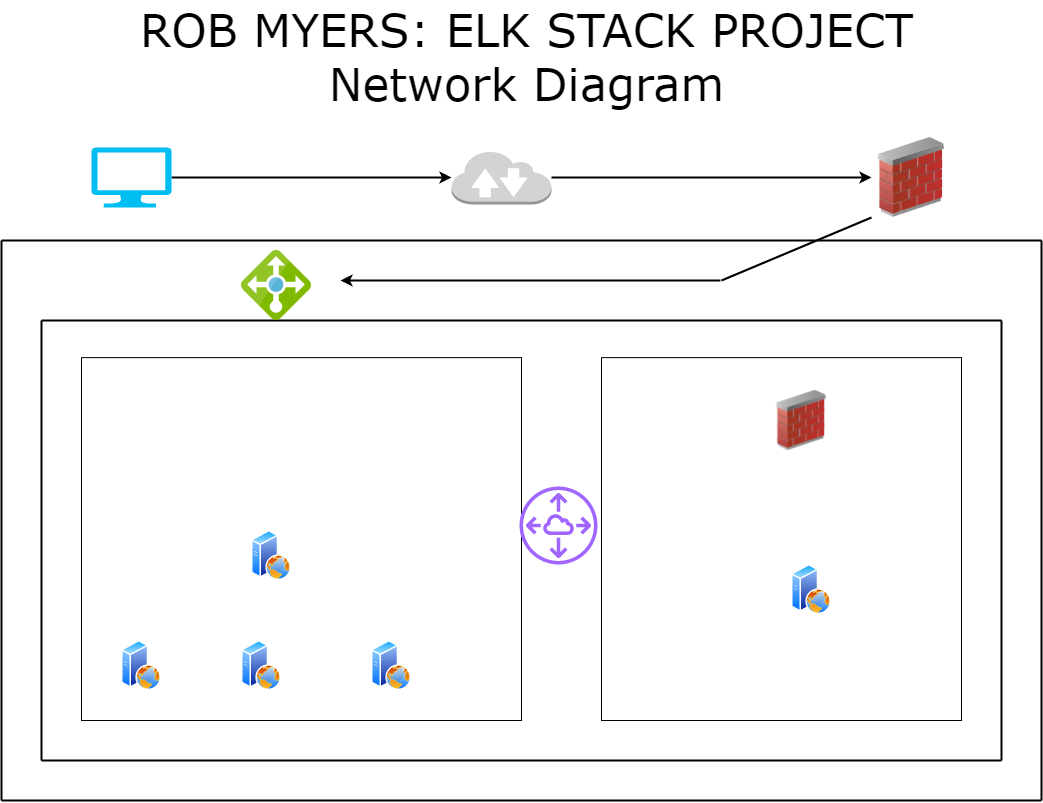

The diagram above was exported from draw.io. Its source (the exported page's mxGraphModel, read from the mxfile embedded in the PNG):
<mxGraphModel dx="1086" dy="626" grid="1" gridSize="10" guides="1" tooltips="1" connect="1" arrows="1" fold="1" page="1" pageScale="1" pageWidth="1100" pageHeight="850" math="0" shadow="0">
  <root>
    <mxCell id="0" />
    <mxCell id="1" parent="0" />
    <mxCell id="lARJqQY4o99jqL_0nzx--18" value="" style="whiteSpace=wrap;html=1;" vertex="1" parent="1">
      <mxGeometry x="640" y="357.14" width="360" height="362.86" as="geometry" />
    </mxCell>
    <mxCell id="lARJqQY4o99jqL_0nzx--17" value="" style="whiteSpace=wrap;html=1;" vertex="1" parent="1">
      <mxGeometry x="120" y="357.14" width="440" height="362.86" as="geometry" />
    </mxCell>
    <mxCell id="lARJqQY4o99jqL_0nzx--3" style="edgeStyle=orthogonalEdgeStyle;orthogonalLoop=1;jettySize=auto;html=1;strokeWidth=2;" edge="1" parent="1" source="lARJqQY4o99jqL_0nzx--1" target="lARJqQY4o99jqL_0nzx--2">
      <mxGeometry relative="1" as="geometry" />
    </mxCell>
    <mxCell id="lARJqQY4o99jqL_0nzx--1" value="" style="verticalLabelPosition=bottom;html=1;verticalAlign=top;align=center;strokeColor=none;fillColor=#00BEF2;shape=mxgraph.azure.computer;pointerEvents=1;" vertex="1" parent="1">
      <mxGeometry x="130" y="147" width="80" height="60" as="geometry" />
    </mxCell>
    <mxCell id="lARJqQY4o99jqL_0nzx--21" style="edgeStyle=orthogonalEdgeStyle;orthogonalLoop=1;jettySize=auto;html=1;strokeWidth=2;" edge="1" parent="1" source="lARJqQY4o99jqL_0nzx--2" target="lARJqQY4o99jqL_0nzx--20">
      <mxGeometry relative="1" as="geometry" />
    </mxCell>
    <mxCell id="lARJqQY4o99jqL_0nzx--2" value="" style="outlineConnect=0;dashed=0;verticalLabelPosition=bottom;verticalAlign=top;align=center;html=1;shape=mxgraph.aws3.internet_2;fillColor=#D2D3D3;gradientColor=none;" vertex="1" parent="1">
      <mxGeometry x="490" y="150" width="100" height="54" as="geometry" />
    </mxCell>
    <mxCell id="lARJqQY4o99jqL_0nzx--5" value="" style="endArrow=none;html=1;strokeWidth=2;" edge="1" parent="1">
      <mxGeometry width="50" height="50" relative="1" as="geometry">
        <mxPoint x="1080" y="800" as="sourcePoint" />
        <mxPoint x="1080" y="240" as="targetPoint" />
      </mxGeometry>
    </mxCell>
    <mxCell id="lARJqQY4o99jqL_0nzx--6" value="" style="endArrow=none;html=1;strokeWidth=2;" edge="1" parent="1">
      <mxGeometry width="50" height="50" relative="1" as="geometry">
        <mxPoint x="40" y="800" as="sourcePoint" />
        <mxPoint x="1080" y="800" as="targetPoint" />
      </mxGeometry>
    </mxCell>
    <mxCell id="lARJqQY4o99jqL_0nzx--7" value="" style="endArrow=none;html=1;strokeWidth=2;" edge="1" parent="1">
      <mxGeometry width="50" height="50" relative="1" as="geometry">
        <mxPoint x="40" y="800" as="sourcePoint" />
        <mxPoint x="40" y="240" as="targetPoint" />
      </mxGeometry>
    </mxCell>
    <mxCell id="lARJqQY4o99jqL_0nzx--8" value="" style="endArrow=none;html=1;strokeWidth=2;" edge="1" parent="1">
      <mxGeometry width="50" height="50" relative="1" as="geometry">
        <mxPoint x="80" y="760" as="sourcePoint" />
        <mxPoint x="80" y="320" as="targetPoint" />
      </mxGeometry>
    </mxCell>
    <mxCell id="lARJqQY4o99jqL_0nzx--9" value="" style="endArrow=none;html=1;strokeWidth=2;" edge="1" parent="1">
      <mxGeometry width="50" height="50" relative="1" as="geometry">
        <mxPoint x="80" y="320" as="sourcePoint" />
        <mxPoint x="1040" y="320" as="targetPoint" />
      </mxGeometry>
    </mxCell>
    <mxCell id="lARJqQY4o99jqL_0nzx--10" value="" style="endArrow=none;html=1;strokeWidth=2;" edge="1" parent="1">
      <mxGeometry width="50" height="50" relative="1" as="geometry">
        <mxPoint x="1040" y="760" as="sourcePoint" />
        <mxPoint x="1040" y="320" as="targetPoint" />
      </mxGeometry>
    </mxCell>
    <mxCell id="lARJqQY4o99jqL_0nzx--11" value="" style="endArrow=none;html=1;strokeWidth=2;" edge="1" parent="1">
      <mxGeometry width="50" height="50" relative="1" as="geometry">
        <mxPoint x="80" y="760" as="sourcePoint" />
        <mxPoint x="1040" y="760" as="targetPoint" />
      </mxGeometry>
    </mxCell>
    <mxCell id="lARJqQY4o99jqL_0nzx--16" value="ROB MYERS: ELK STACK PROJECT&lt;br style=&quot;font-size: 45px;&quot;&gt;Network Diagram" style="text;html=1;resizable=0;autosize=1;align=center;verticalAlign=middle;points=[];fillColor=none;strokeColor=none;fontFamily=Verdana;fontSize=45;" vertex="1" parent="1">
      <mxGeometry x="170" width="790" height="110" as="geometry" />
    </mxCell>
    <mxCell id="lARJqQY4o99jqL_0nzx--20" value="" style="image;html=1;image=img/lib/clip_art/networking/Firewall_02_128x128.png;" vertex="1" parent="1">
      <mxGeometry x="910" y="137" width="80" height="80" as="geometry" />
    </mxCell>
    <mxCell id="lARJqQY4o99jqL_0nzx--22" value="" style="aspect=fixed;html=1;points=[];align=center;image;fontSize=12;image=img/lib/mscae/Load_Balancer_feature.svg;" vertex="1" parent="1">
      <mxGeometry x="280" y="250" width="70" height="70" as="geometry" />
    </mxCell>
    <mxCell id="lARJqQY4o99jqL_0nzx--25" value="" style="endArrow=classic;html=1;strokeWidth=2;" edge="1" parent="1">
      <mxGeometry width="50" height="50" relative="1" as="geometry">
        <mxPoint x="759" y="280" as="sourcePoint" />
        <mxPoint x="379" y="280" as="targetPoint" />
      </mxGeometry>
    </mxCell>
    <mxCell id="lARJqQY4o99jqL_0nzx--26" value="" style="aspect=fixed;perimeter=ellipsePerimeter;html=1;align=center;shadow=0;dashed=0;spacingTop=3;image;image=img/lib/active_directory/web_server.svg;" vertex="1" parent="1">
      <mxGeometry x="410" y="640" width="40" height="50" as="geometry" />
    </mxCell>
    <mxCell id="lARJqQY4o99jqL_0nzx--27" value="" style="aspect=fixed;perimeter=ellipsePerimeter;html=1;align=center;shadow=0;dashed=0;spacingTop=3;image;image=img/lib/active_directory/web_server.svg;" vertex="1" parent="1">
      <mxGeometry x="160" y="640" width="40" height="50" as="geometry" />
    </mxCell>
    <mxCell id="lARJqQY4o99jqL_0nzx--28" value="" style="aspect=fixed;perimeter=ellipsePerimeter;html=1;align=center;shadow=0;dashed=0;spacingTop=3;image;image=img/lib/active_directory/web_server.svg;" vertex="1" parent="1">
      <mxGeometry x="280" y="640" width="40" height="50" as="geometry" />
    </mxCell>
    <mxCell id="lARJqQY4o99jqL_0nzx--29" value="" style="aspect=fixed;perimeter=ellipsePerimeter;html=1;align=center;shadow=0;dashed=0;spacingTop=3;image;image=img/lib/active_directory/web_server.svg;" vertex="1" parent="1">
      <mxGeometry x="290" y="530" width="40" height="50" as="geometry" />
    </mxCell>
    <mxCell id="lARJqQY4o99jqL_0nzx--30" value="" style="aspect=fixed;perimeter=ellipsePerimeter;html=1;align=center;shadow=0;dashed=0;spacingTop=3;image;image=img/lib/active_directory/web_server.svg;" vertex="1" parent="1">
      <mxGeometry x="830" y="564" width="40" height="50" as="geometry" />
    </mxCell>
    <mxCell id="lARJqQY4o99jqL_0nzx--31" value="" style="outlineConnect=0;fontColor=#232F3E;gradientColor=none;fillColor=#A166FF;strokeColor=none;dashed=0;verticalLabelPosition=bottom;verticalAlign=top;align=center;html=1;fontSize=12;fontStyle=0;aspect=fixed;pointerEvents=1;shape=mxgraph.aws4.peering;" vertex="1" parent="1">
      <mxGeometry x="558" y="486" width="78" height="78" as="geometry" />
    </mxCell>
    <mxCell id="lARJqQY4o99jqL_0nzx--32" value="" style="image;html=1;image=img/lib/clip_art/networking/Firewall_02_128x128.png;" vertex="1" parent="1">
      <mxGeometry x="810" y="390" width="60" height="60" as="geometry" />
    </mxCell>
    <mxCell id="lARJqQY4o99jqL_0nzx--36" value="" style="endArrow=none;html=1;entryX=0;entryY=1;entryDx=0;entryDy=0;strokeWidth=2;" edge="1" parent="1" target="lARJqQY4o99jqL_0nzx--20">
      <mxGeometry width="50" height="50" relative="1" as="geometry">
        <mxPoint x="760" y="280" as="sourcePoint" />
        <mxPoint x="810" y="230" as="targetPoint" />
      </mxGeometry>
    </mxCell>
    <mxCell id="lARJqQY4o99jqL_0nzx--37" value="" style="endArrow=none;html=1;strokeWidth=2;" edge="1" parent="1">
      <mxGeometry width="50" height="50" relative="1" as="geometry">
        <mxPoint x="40" y="240" as="sourcePoint" />
        <mxPoint x="1080" y="240" as="targetPoint" />
      </mxGeometry>
    </mxCell>
  </root>
</mxGraphModel>